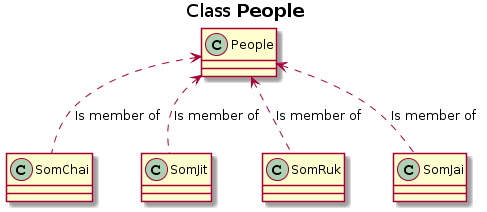

The diagram above was rendered by PlantUML. Its source (embedded in the PNG):
@startuml
title Class <b>People </b>
People  <.. SomChai:Is member of
People  <.. SomJit:Is member of
People  <.. SomRuk:Is member of
People  <.. SomJai:Is member of
@enduml